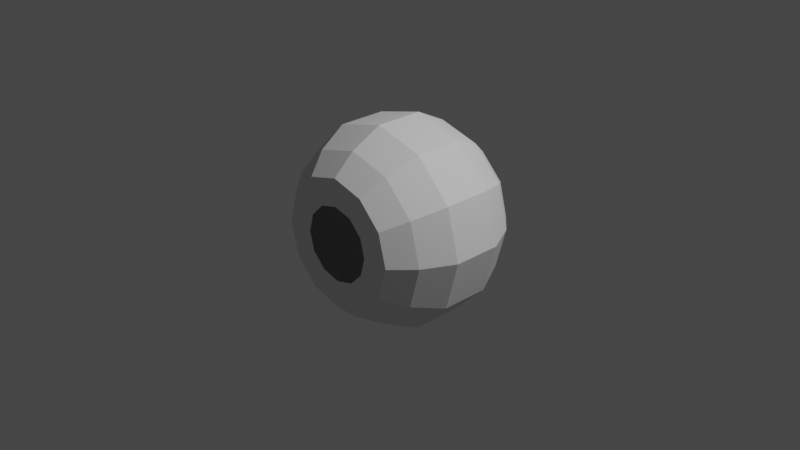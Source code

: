 # Source: sspx-inflatable-hab-125-2-iva.blend  (saved by Blender 3.1.7; exported with 4.5.12 LTS)
import bpy
from mathutils import Matrix  # noqa: F401  (used for matrix-valued properties, if any)

bpy.ops.wm.read_factory_settings(use_empty=True)
scene = bpy.context.scene
scene.name = 'Scene'

# ---- collections
col_collection = bpy.data.collections.new('Collection'); scene.collection.children.link(col_collection)
col_collider_collider = bpy.data.collections.new('collider:collider')  # instanced only; not linked into the scene

# ---- world
world_world = bpy.data.worlds.new('World'); scene.world = world_world
world_world.use_nodes = True; world_world.node_tree.nodes.clear()
_N = world_world.node_tree.nodes; _L = world_world.node_tree.links
n0 = _N.new('ShaderNodeOutputWorld'); n0.name = 'World Output'; n0.location = (300, 300)
n1 = _N.new('ShaderNodeBackground'); n1.name = 'Background'; n1.location = (10, 300)
n1.inputs[0].default_value = (0.05088, 0.05088, 0.05088, 1.0)
_L.new(n1.outputs[0], n0.inputs[0])
n0.is_active_output = True
world_world.color = (0.05088, 0.05088, 0.05088)
world_world.use_sun_shadow = False
world_world.sun_shadow_jitter_overblur = 0.0

# ---- cameras
cam_camera = bpy.data.cameras.new('Camera')
cam_camera.clip_end = 100.0
cam_camera.ortho_scale = 7.314

# ---- lights
light_light = bpy.data.lights.new('Light', 'POINT')
light_light.transmission_factor = 0.0
light_light.energy = 1000.0
light_light.shadow_soft_size = 0.1
light_light.shadow_maximum_resolution = 0.006
light_light.use_absolute_resolution = True

# ---- meshes
me_cylinder = bpy.data.meshes.new('Cylinder')
me_cylinder.from_pydata([(2.944e-10, 0.2634, 1.084), (2.944e-10, -0.2634, 1.084), (0.542, 0.2634, 0.9388), (0.542, -0.2634, 0.9388), (0.9388, 0.2634, 0.542), (0.9388, -0.2634, 0.542), (1.084, 0.2634, 3.182e-08), (1.084, -0.2634, -1.258e-07), (0.9388, 0.2634, -0.542), (0.9388, -0.2634, -0.542), (0.542, 0.2634, -0.9388), (0.542, -0.2634, -0.9388), (-9.448e-08, 0.2634, -1.084), (-9.448e-08, -0.2634, -1.084), (-0.542, 0.2634, -0.9388), (-0.542, -0.2634, -0.9388), (-0.9388, 0.2634, -0.542), (-0.9388, -0.2634, -0.542), (-1.084, 0.2634, 9.213e-08), (-1.084, -0.2634, -6.544e-08), (-0.9388, 0.2634, 0.542), (-0.9388, -0.2634, 0.542), (-0.542, 0.2634, 0.9388), (-0.542, -0.2634, 0.9388), (2.944e-10, 0.2634, 1.084), (0.542, 0.2634, 0.9388), (0.542, -0.2634, 0.9388), (2.944e-10, -0.2634, 1.084), (0.9388, 0.2634, 0.542), (0.9388, -0.2634, 0.542), (1.084, 0.2634, 3.182e-08), (1.084, -0.2634, -1.258e-07), (0.9388, 0.2634, -0.542), (0.9388, -0.2634, -0.542), (0.542, 0.2634, -0.9388), (0.542, -0.2634, -0.9388), (-9.448e-08, 0.2634, -1.084), (-9.448e-08, -0.2634, -1.084), (-0.542, 0.2634, -0.9388), (-0.542, -0.2634, -0.9388), (-0.9388, 0.2634, -0.542), (-0.9388, -0.2634, -0.542), (-1.084, 0.2634, 9.213e-08), (-1.084, -0.2634, -6.544e-08), (-0.9388, 0.2634, 0.542), (-0.9388, -0.2634, 0.542), (-0.542, 0.2634, 0.9388), (-0.542, -0.2634, 0.9388), (-6.789e-10, 0.6024, 0.9121), (0.456, 0.6024, 0.7899), (0.456, -0.6024, 0.7899), (-1.282e-09, -0.6024, 0.9121), (0.7899, 0.6024, 0.456), (0.7899, -0.6024, 0.456), (0.9121, 0.6024, 8.62e-08), (0.9121, -0.6024, -1.621e-07), (0.7899, 0.6024, -0.456), (0.7899, -0.6024, -0.456), (0.456, 0.6024, -0.7899), (0.456, -0.6024, -0.7899), (-8.041e-08, 0.6024, -0.9121), (-8.102e-08, -0.6024, -0.9121), (-0.456, 0.6024, -0.7899), (-0.456, -0.6024, -0.7899), (-0.7899, 0.6024, -0.456), (-0.7899, -0.6024, -0.456), (-0.9121, 0.6024, 1.369e-07), (-0.9121, -0.6024, -1.113e-07), (-0.7899, 0.6024, 0.456), (-0.7899, -0.6024, 0.456), (-0.456, 0.6024, 0.7899), (-0.456, -0.6024, 0.7899), (-3.727e-09, 0.832, 0.4029), (0.2015, 0.832, 0.349), (0.2015, -0.832, 0.349), (-5.803e-09, -0.832, 0.4029), (0.349, 0.832, 0.2015), (0.349, -0.832, 0.2015), (0.4029, 0.832, 1.026e-07), (0.4029, -0.832, -1.554e-07), (0.349, 0.832, -0.2015), (0.349, -0.832, -0.2015), (0.2015, 0.832, -0.349), (0.2015, -0.832, -0.349), (-3.848e-08, 0.832, -0.4029), (-4.232e-08, -0.832, -0.4029), (-0.2015, 0.832, -0.349), (-0.2015, -0.832, -0.349), (-0.349, 0.832, -0.2015), (-0.349, -0.832, -0.2015), (-0.4029, 0.832, 1.256e-07), (-0.4029, -0.832, -1.317e-07), (-0.349, 0.832, 0.2015), (-0.349, -0.832, 0.2015), (-0.2015, 0.832, 0.349), (-0.2015, -0.832, 0.349), (2.809e-09, 0.832, 0.7002), (0.3501, 0.832, 0.6064), (0.3501, -0.832, 0.6064), (-2.917e-09, -0.832, 0.7002), (0.6064, 0.832, 0.3501), (0.6064, -0.832, 0.3501), (0.7002, 0.832, 1.133e-07), (0.7002, -0.832, -1.808e-07), (0.6064, 0.832, -0.3501), (0.6064, -0.832, -0.3501), (0.3501, 0.832, -0.6064), (0.3501, -0.832, -0.6064), (-5.84e-08, 0.832, -0.7002), (-6.413e-08, -0.832, -0.7002), (-0.3501, 0.832, -0.6064), (-0.3501, -0.832, -0.6064), (-0.6064, 0.832, -0.3501), (-0.6064, -0.832, -0.3501), (-0.7002, 0.832, 1.523e-07), (-0.7002, -0.832, -1.419e-07), (-0.6064, 0.832, 0.3501), (-0.6064, -0.832, 0.3501), (-0.3501, 0.832, 0.6064), (-0.3501, -0.832, 0.6064)], [], [(0, 2, 3, 1), (2, 4, 5, 3), (4, 6, 7, 5), (6, 8, 9, 7), (8, 10, 11, 9), (10, 12, 13, 11), (12, 14, 15, 13), (14, 16, 17, 15), (16, 18, 19, 17), (18, 20, 21, 19), (19, 43, 41, 17), (20, 22, 23, 21), (22, 0, 1, 23), (9, 33, 31, 7), (35, 59, 57, 33), (40, 64, 66, 42), (2, 25, 28, 4), (12, 36, 38, 14), (22, 46, 24, 0), (5, 29, 26, 3), (15, 39, 37, 13), (1, 27, 47, 23), (8, 32, 34, 10), (18, 42, 44, 20), (11, 35, 33, 9), (21, 45, 43, 19), (4, 28, 30, 6), (14, 38, 40, 16), (0, 24, 25, 2), (7, 31, 29, 5), (17, 41, 39, 15), (3, 26, 27, 1), (10, 34, 36, 12), (20, 44, 46, 22), (13, 37, 35, 11), (23, 47, 45, 21), (6, 30, 32, 8), (16, 40, 42, 18), (68, 116, 118, 70), (55, 103, 101, 53), (25, 49, 52, 28), (43, 67, 65, 41), (34, 58, 60, 36), (29, 53, 50, 26), (42, 66, 68, 44), (37, 61, 59, 35), (28, 52, 54, 30), (45, 69, 67, 43), (36, 60, 62, 38), (31, 55, 53, 29), (44, 68, 70, 46), (39, 63, 61, 37), (30, 54, 56, 32), (47, 71, 69, 45), (38, 62, 64, 40), (33, 57, 55, 31), (46, 70, 48, 24), (24, 48, 49, 25), (41, 65, 63, 39), (32, 56, 58, 34), (27, 51, 71, 47), (26, 50, 51, 27), (63, 111, 109, 61), (54, 102, 104, 56), (71, 119, 117, 69), (62, 110, 112, 64), (57, 105, 103, 55), (70, 118, 96, 48), (48, 96, 97, 49), (65, 113, 111, 63), (56, 104, 106, 58), (51, 99, 119, 71), (50, 98, 99, 51), (64, 112, 114, 66), (59, 107, 105, 57), (49, 97, 100, 52), (67, 115, 113, 65), (58, 106, 108, 60), (53, 101, 98, 50), (66, 114, 116, 68), (61, 109, 107, 59), (52, 100, 102, 54), (69, 117, 115, 67), (60, 108, 110, 62), (73, 97, 96, 72), (75, 99, 98, 74), (76, 100, 97, 73), (74, 98, 101, 77), (78, 102, 100, 76), (77, 101, 103, 79), (80, 104, 102, 78), (79, 103, 105, 81), (82, 106, 104, 80), (81, 105, 107, 83), (84, 108, 106, 82), (83, 107, 109, 85), (86, 110, 108, 84), (85, 109, 111, 87), (88, 112, 110, 86), (87, 111, 113, 89), (90, 114, 112, 88), (89, 113, 115, 91), (92, 116, 114, 90), (91, 115, 117, 93), (94, 118, 116, 92), (93, 117, 119, 95), (72, 96, 118, 94), (95, 119, 99, 75)])
_uv = me_cylinder.uv_layers.new(name='UVMap')
_uv.uv.foreach_set('vector', [1.0, 0.5, 0.9167, 0.5, 0.9167, 1.0, 1.0, 1.0, 0.9167, 0.5, 0.8333, 0.5, 0.8333, 1.0, 0.9167, 1.0, 0.8333, 0.5, 0.75, 0.5, 0.75, 1.0, 0.8333, 1.0, 0.75, 0.5, 0.6667, 0.5, 0.6667, 1.0, 0.75, 1.0, 0.6667, 0.5, 0.5833, 0.5, 0.5833, 1.0, 0.6667, 1.0, 0.5833, 0.5, 0.5, 0.5, 0.5, 1.0, 0.5833, 1.0, 0.5, 0.5, 0.4167, 0.5, 0.4167, 1.0, 0.5, 1.0, 0.4167, 0.5, 0.3333, 0.5, 0.3333, 1.0, 0.4167, 1.0, 0.3333, 0.5, 0.25, 0.5, 0.25, 1.0, 0.3333, 1.0, 0.25, 0.5, 0.1667, 0.5, 0.1667, 1.0, 0.25, 1.0, 0.25, 1.0, 0.25, 1.0, 0.3333, 1.0, 0.3333, 1.0, 0.1667, 0.5, 0.08333, 0.5, 0.08333, 1.0, 0.1667, 1.0, 0.08333, 0.5, 7.451e-08, 0.5, 7.451e-08, 1.0, 0.08333, 1.0, 0.6667, 1.0, 0.6667, 1.0, 0.75, 1.0, 0.75, 1.0, 0.5833, 1.0, 0.5833, 1.0, 0.6667, 1.0, 0.6667, 1.0, 0.3333, 0.5, 0.3333, 0.5, 0.25, 0.5, 0.25, 0.5, 0.9167, 0.5, 0.9167, 0.5, 0.8333, 0.5, 0.8333, 0.5, 0.5, 0.5, 0.5, 0.5, 0.4167, 0.5, 0.4167, 0.5, 0.08333, 0.5, 0.08333, 0.5, 7.451e-08, 0.5, 7.451e-08, 0.5, 0.8333, 1.0, 0.8333, 1.0, 0.9167, 1.0, 0.9167, 1.0, 0.4167, 1.0, 0.4167, 1.0, 0.5, 1.0, 0.5, 1.0, 7.451e-08, 1.0, 7.451e-08, 1.0, 0.08333, 1.0, 0.08333, 1.0, 0.6667, 0.5, 0.6667, 0.5, 0.5833, 0.5, 0.5833, 0.5, 0.25, 0.5, 0.25, 0.5, 0.1667, 0.5, 0.1667, 0.5, 0.5833, 1.0, 0.5833, 1.0, 0.6667, 1.0, 0.6667, 1.0, 0.1667, 1.0, 0.1667, 1.0, 0.25, 1.0, 0.25, 1.0, 0.8333, 0.5, 0.8333, 0.5, 0.75, 0.5, 0.75, 0.5, 0.4167, 0.5, 0.4167, 0.5, 0.3333, 0.5, 0.3333, 0.5, 1.0, 0.5, 1.0, 0.5, 0.9167, 0.5, 0.9167, 0.5, 0.75, 1.0, 0.75, 1.0, 0.8333, 1.0, 0.8333, 1.0, 0.3333, 1.0, 0.3333, 1.0, 0.4167, 1.0, 0.4167, 1.0, 0.9167, 1.0, 0.9167, 1.0, 1.0, 1.0, 1.0, 1.0, 0.5833, 0.5, 0.5833, 0.5, 0.5, 0.5, 0.5, 0.5, 0.1667, 0.5, 0.1667, 0.5, 0.08333, 0.5, 0.08333, 0.5, 0.5, 1.0, 0.5, 1.0, 0.5833, 1.0, 0.5833, 1.0, 0.08333, 1.0, 0.08333, 1.0, 0.1667, 1.0, 0.1667, 1.0, 0.75, 0.5, 0.75, 0.5, 0.6667, 0.5, 0.6667, 0.5, 0.3333, 0.5, 0.3333, 0.5, 0.25, 0.5, 0.25, 0.5, 0.1667, 0.5, 0.1667, 0.5, 0.08333, 0.5, 0.08333, 0.5, 0.75, 1.0, 0.75, 1.0, 0.8333, 1.0, 0.8333, 1.0, 0.9167, 0.5, 0.9167, 0.5, 0.8333, 0.5, 0.8333, 0.5, 0.25, 1.0, 0.25, 1.0, 0.3333, 1.0, 0.3333, 1.0, 0.5833, 0.5, 0.5833, 0.5, 0.5, 0.5, 0.5, 0.5, 0.8333, 1.0, 0.8333, 1.0, 0.9167, 1.0, 0.9167, 1.0, 0.25, 0.5, 0.25, 0.5, 0.1667, 0.5, 0.1667, 0.5, 0.5, 1.0, 0.5, 1.0, 0.5833, 1.0, 0.5833, 1.0, 0.8333, 0.5, 0.8333, 0.5, 0.75, 0.5, 0.75, 0.5, 0.1667, 1.0, 0.1667, 1.0, 0.25, 1.0, 0.25, 1.0, 0.5, 0.5, 0.5, 0.5, 0.4167, 0.5, 0.4167, 0.5, 0.75, 1.0, 0.75, 1.0, 0.8333, 1.0, 0.8333, 1.0, 0.1667, 0.5, 0.1667, 0.5, 0.08333, 0.5, 0.08333, 0.5, 0.4167, 1.0, 0.4167, 1.0, 0.5, 1.0, 0.5, 1.0, 0.75, 0.5, 0.75, 0.5, 0.6667, 0.5, 0.6667, 0.5, 0.08333, 1.0, 0.08333, 1.0, 0.1667, 1.0, 0.1667, 1.0, 0.4167, 0.5, 0.4167, 0.5, 0.3333, 0.5, 0.3333, 0.5, 0.6667, 1.0, 0.6667, 1.0, 0.75, 1.0, 0.75, 1.0, 0.08333, 0.5, 0.08333, 0.5, 7.451e-08, 0.5, 7.451e-08, 0.5, 1.0, 0.5, 1.0, 0.5, 0.9167, 0.5, 0.9167, 0.5, 0.3333, 1.0, 0.3333, 1.0, 0.4167, 1.0, 0.4167, 1.0, 0.6667, 0.5, 0.6667, 0.5, 0.5833, 0.5, 0.5833, 0.5, 7.451e-08, 1.0, 7.451e-08, 1.0, 0.08333, 1.0, 0.08333, 1.0, 0.9167, 1.0, 0.9167, 1.0, 1.0, 1.0, 1.0, 1.0, 0.4167, 1.0, 0.4167, 1.0, 0.5, 1.0, 0.5, 1.0, 0.75, 0.5, 0.75, 0.5, 0.6667, 0.5, 0.6667, 0.5, 0.08333, 1.0, 0.08333, 1.0, 0.1667, 1.0, 0.1667, 1.0, 0.4167, 0.5, 0.4167, 0.5, 0.3333, 0.5, 0.3333, 0.5, 0.6667, 1.0, 0.6667, 1.0, 0.75, 1.0, 0.75, 1.0, 0.08333, 0.5, 0.08333, 0.5, 7.451e-08, 0.5, 7.451e-08, 0.5, 1.0, 0.5, 1.0, 0.5, 0.9167, 0.5, 0.9167, 0.5, 0.3333, 1.0, 0.3333, 1.0, 0.4167, 1.0, 0.4167, 1.0, 0.6667, 0.5, 0.6667, 0.5, 0.5833, 0.5, 0.5833, 0.5, 7.451e-08, 1.0, 7.451e-08, 1.0, 0.08333, 1.0, 0.08333, 1.0, 0.9167, 1.0, 0.9167, 1.0, 1.0, 1.0, 1.0, 1.0, 0.3333, 0.5, 0.3333, 0.5, 0.25, 0.5, 0.25, 0.5, 0.5833, 1.0, 0.5833, 1.0, 0.6667, 1.0, 0.6667, 1.0, 0.9167, 0.5, 0.9167, 0.5, 0.8333, 0.5, 0.8333, 0.5, 0.25, 1.0, 0.25, 1.0, 0.3333, 1.0, 0.3333, 1.0, 0.5833, 0.5, 0.5833, 0.5, 0.5, 0.5, 0.5, 0.5, 0.8333, 1.0, 0.8333, 1.0, 0.9167, 1.0, 0.9167, 1.0, 0.25, 0.5, 0.25, 0.5, 0.1667, 0.5, 0.1667, 0.5, 0.5, 1.0, 0.5, 1.0, 0.5833, 1.0, 0.5833, 1.0, 0.8333, 0.5, 0.8333, 0.5, 0.75, 0.5, 0.75, 0.5, 0.1667, 1.0, 0.1667, 1.0, 0.25, 1.0, 0.25, 1.0, 0.5, 0.5, 0.5, 0.5, 0.4167, 0.5, 0.4167, 0.5, 0.8636, 0.4467, 0.87, 0.4578, 0.75, 0.49, 0.75, 0.4772, 0.25, 0.4772, 0.25, 0.49, 0.37, 0.4578, 0.3636, 0.4467, 0.9467, 0.3636, 0.9578, 0.37, 0.87, 0.4578, 0.8636, 0.4467, 0.3636, 0.4467, 0.37, 0.4578, 0.4578, 0.37, 0.4467, 0.3636, 0.9772, 0.25, 0.99, 0.25, 0.9578, 0.37, 0.9467, 0.3636, 0.4467, 0.3636, 0.4578, 0.37, 0.49, 0.25, 0.4772, 0.25, 0.9467, 0.1364, 0.9578, 0.13, 0.99, 0.25, 0.9772, 0.25, 0.4772, 0.25, 0.49, 0.25, 0.4578, 0.13, 0.4467, 0.1364, 0.8636, 0.05327, 0.87, 0.04215, 0.9578, 0.13, 0.9467, 0.1364, 0.4467, 0.1364, 0.4578, 0.13, 0.37, 0.04215, 0.3636, 0.05327, 0.75, 0.02283, 0.75, 0.01, 0.87, 0.04215, 0.8636, 0.05327, 0.3636, 0.05327, 0.37, 0.04215, 0.25, 0.01, 0.25, 0.02283, 0.6364, 0.05327, 0.63, 0.04215, 0.75, 0.01, 0.75, 0.02283, 0.25, 0.02283, 0.25, 0.01, 0.13, 0.04215, 0.1364, 0.05327, 0.5533, 0.1364, 0.5422, 0.13, 0.63, 0.04215, 0.6364, 0.05327, 0.1364, 0.05327, 0.13, 0.04215, 0.04215, 0.13, 0.05327, 0.1364, 0.5228, 0.25, 0.51, 0.25, 0.5422, 0.13, 0.5533, 0.1364, 0.05327, 0.1364, 0.04215, 0.13, 0.01, 0.25, 0.02283, 0.25, 0.5533, 0.3636, 0.5422, 0.37, 0.51, 0.25, 0.5228, 0.25, 0.02283, 0.25, 0.01, 0.25, 0.04215, 0.37, 0.05327, 0.3636, 0.6364, 0.4467, 0.63, 0.4578, 0.5422, 0.37, 0.5533, 0.3636, 0.05327, 0.3636, 0.04215, 0.37, 0.13, 0.4578, 0.1364, 0.4467, 0.75, 0.4772, 0.75, 0.49, 0.63, 0.4578, 0.6364, 0.4467, 0.1364, 0.4467, 0.13, 0.4578, 0.25, 0.49, 0.25, 0.4772])
me_cylinder.use_remesh_fix_poles = True
me_cylinder.use_remesh_preserve_attributes = False
me_cylinder.update()
me_collider = bpy.data.meshes.new('collider')
me_collider.from_pydata([(-0.15, 0.14, 4.792e-09), (-0.1299, 0.215, 7.359e-09), (-0.075, 0.2699, 9.238e-09), (0.0, 0.29, 9.926e-09), (0.075, 0.2699, 9.238e-09), (0.1299, 0.215, 7.359e-09), (0.15, 0.14, 4.792e-09), (0.0, 0.14, 0.15), (0.0, 0.215, 0.1299), (0.0, 0.2699, 0.075), (0.0, 0.29, 9.926e-09), (0.0, 0.2699, -0.075), (0.0, 0.215, -0.1299), (0.0, 0.14, -0.15), (0.15, -0.14, -4.792e-09), (0.1299, -0.215, -7.359e-09), (0.075, -0.2699, -9.238e-09), (0.0, -0.29, -9.926e-09), (-0.075, -0.2699, -9.238e-09), (-0.1299, -0.215, -7.359e-09), (-0.15, -0.14, -4.792e-09), (0.0, -0.14, -0.15), (0.0, -0.215, -0.1299), (0.0, -0.2699, -0.075), (0.0, -0.29, -9.926e-09), (0.0, -0.2699, 0.075), (0.0, -0.215, 0.1299), (0.0, -0.14, 0.15), (-0.15, -0.14, -4.792e-09), (-0.1299, -0.14, -0.075), (-0.075, -0.14, -0.1299), (0.0, -0.14, -0.15), (0.075, -0.14, -0.1299), (0.1299, -0.14, -0.075), (0.15, -0.14, -4.792e-09), (0.1299, -0.14, 0.075), (0.075, -0.14, 0.1299), (0.0, -0.14, 0.15), (-0.075, -0.14, 0.1299), (-0.1299, -0.14, 0.075), (-0.15, 0.14, 4.792e-09), (-0.1299, 0.14, -0.075), (-0.075, 0.14, -0.1299), (0.0, 0.14, -0.15), (0.075, 0.14, -0.1299), (0.1299, 0.14, -0.075), (0.15, 0.14, 4.792e-09), (0.1299, 0.14, 0.075), (0.075, 0.14, 0.1299), (0.0, 0.14, 0.15), (-0.075, 0.14, 0.1299), (-0.1299, 0.14, 0.075)], [(0, 1), (1, 2), (2, 3), (3, 4), (4, 5), (5, 6), (7, 8), (8, 9), (9, 10), (10, 11), (11, 12), (12, 13), (14, 15), (15, 16), (16, 17), (17, 18), (18, 19), (19, 20), (21, 22), (22, 23), (23, 24), (24, 25), (25, 26), (26, 27), (28, 29), (29, 30), (30, 31), (31, 32), (32, 33), (33, 34), (34, 35), (35, 36), (36, 37), (37, 38), (38, 39), (39, 28), (40, 41), (41, 42), (42, 43), (43, 44), (44, 45), (45, 46), (46, 47), (47, 48), (48, 49), (49, 50), (50, 51), (51, 40), (28, 40), (31, 43), (34, 46), (37, 49)], [])
me_collider.use_remesh_fix_poles = True
me_collider.use_remesh_preserve_attributes = False
me_collider.update()

# ---- objects
ob_light = bpy.data.objects.new('Light', light_light)
ob_camera = bpy.data.objects.new('Camera', cam_camera)
ob_empty = bpy.data.objects.new('Empty', None)
ob_shellcollider = bpy.data.objects.new('shellCollider', me_cylinder)
ob_nf_htch_iva_basic = bpy.data.objects.new('NF_HTCH_IVA_Basic', None)
ob_collider = bpy.data.objects.new('collider', None)
ob_mesh_collider = bpy.data.objects.new('mesh:collider', me_collider)

# ---- transforms, parenting, visibility, modifiers, constraints
ob_light.location = (4.076, 1.005, 5.904)
ob_light.rotation_euler = (0.6503, 0.05522, 1.866)
ob_light.lock_rotations_4d = False
ob_light.empty_display_type = 'ARROWS'
ob_light.color = (0.0, 0.0, 0.0, 0.0)
ob_light.lineart.crease_threshold = 0.0
ob_camera.location = (7.359, -6.926, 4.958)
ob_camera.rotation_euler = (1.109, 0.0, 0.8149)
ob_camera.lock_rotations_4d = False
ob_camera.empty_display_type = 'ARROWS'
ob_camera.color = (0.0, 0.0, 0.0, 0.0)
ob_camera.display_type = 'WIRE'
ob_camera.lineart.crease_threshold = 0.0
ob_empty.location = (0.0, 0.0, 0.0)
ob_shellcollider.parent = ob_empty
ob_shellcollider.location = (0.0, 0.0, 0.0)
ob_nf_htch_iva_basic.location = (0.0, 0.7989, 0.0)
ob_nf_htch_iva_basic.rotation_mode = 'QUATERNION'
ob_nf_htch_iva_basic.rotation_quaternion = (0.7071, 0.7071, 0.0, 0.0)
ob_collider.parent = ob_empty
ob_collider.location = (0.0, 0.0, 0.0)
ob_collider.empty_display_type = 'ARROWS'
ob_collider.empty_display_size = 0.3
ob_collider.instance_type = 'COLLECTION'
ob_mesh_collider.location = (0.0, 0.0, 0.0)
ob_collider.instance_collection = col_collider_collider

# ---- collection membership
col_collection.objects.link(ob_light)
col_collection.objects.link(ob_camera)
col_collection.objects.link(ob_empty)
col_collection.objects.link(ob_shellcollider)
col_collection.objects.link(ob_nf_htch_iva_basic)
col_collection.objects.link(ob_collider)
col_collider_collider.objects.link(ob_mesh_collider)

# ---- scene / render settings (as saved in the file)
scene.camera = ob_camera
scene.frame_start = 1; scene.frame_end = 250; scene.frame_set(1)
scene.render.engine = 'BLENDER_EEVEE_NEXT'
scene.cycles.sampling_pattern = 'TABULATED_SOBOL'
scene.cycles.use_light_tree = False
scene.view_settings.view_transform = 'Filmic'
bpy.context.view_layer.update()
